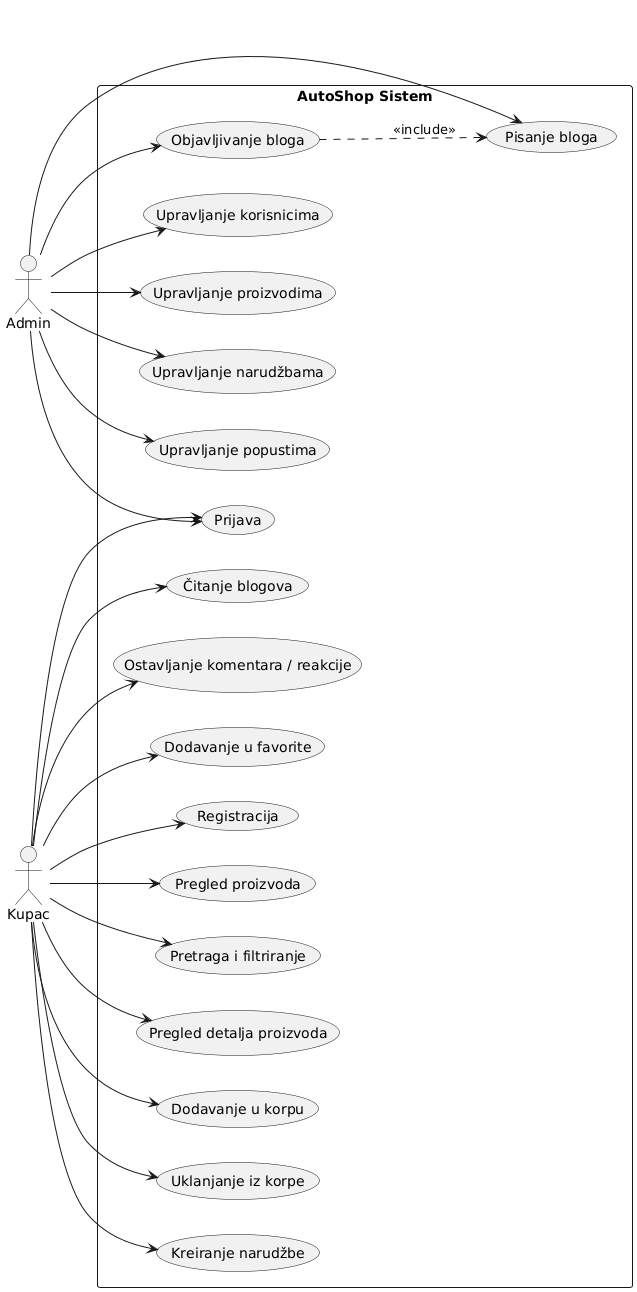

The diagram above was rendered by PlantUML. Its source (embedded in the PNG):
@startuml
left to right direction

actor Admin
actor Kupac

rectangle "AutoShop Sistem" {

  (Registracija) as UC1
  (Prijava) as UC2
  (Pregled proizvoda) as UC3
  (Pretraga i filtriranje) as UC4
  (Pregled detalja proizvoda) as UC5
  (Dodavanje u korpu) as UC6
  (Uklanjanje iz korpe) as UC7
  (Kreiranje narudžbe) as UC8

  (Upravljanje korisnicima) as UC11
  (Upravljanje proizvodima) as UC12
  (Upravljanje narudžbama) as UC14
  (Upravljanje popustima) as UC15

  (Pisanje bloga) as UC16
  (Objavljivanje bloga) as UC17

  (Čitanje blogova) as UC18
  (Ostavljanje komentara / reakcije) as UC19
  (Dodavanje u favorite) as UC20
}

' Kupac funkcije
Kupac --> UC1
Kupac --> UC2
Kupac --> UC3
Kupac --> UC4
Kupac --> UC5
Kupac --> UC6
Kupac --> UC7
Kupac --> UC8
Kupac --> UC18
Kupac --> UC19
Kupac --> UC20

' Admin funkcije
Admin --> UC2
Admin --> UC11
Admin --> UC12
Admin --> UC14
Admin --> UC15
Admin --> UC16
Admin --> UC17

' Veza između pisanja i objavljivanja
UC17 ..> UC16 : <<include>>
@enduml